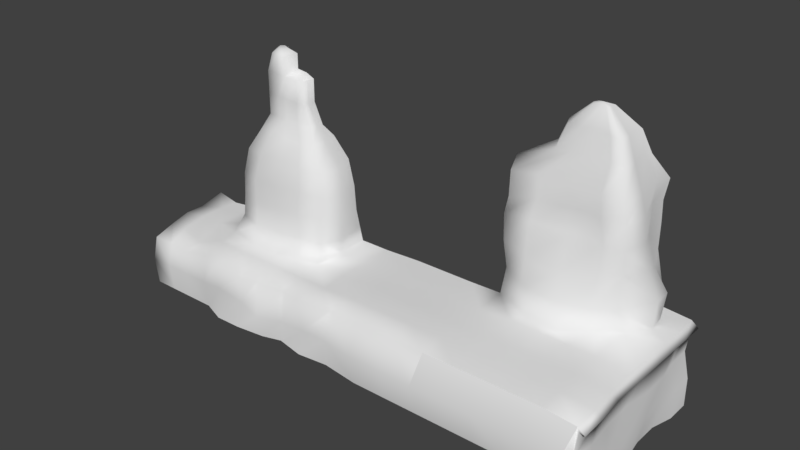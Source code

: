 # Source: Level2b.blend  (saved by Blender 2.78.0; exported with 4.5.12 LTS)
import bpy
from mathutils import Matrix  # noqa: F401  (used for matrix-valued properties, if any)

bpy.ops.wm.read_factory_settings(use_empty=True)
scene = bpy.context.scene
scene.name = 'Scene'

# ---- collections
col_collection_1 = bpy.data.collections.new('Collection 1'); scene.collection.children.link(col_collection_1)

# ---- world
world_world = bpy.data.worlds.new('World'); scene.world = world_world
world_world.color = (0.05088, 0.05088, 0.05088)
world_world.use_sun_shadow = False
world_world.sun_shadow_jitter_overblur = 0.0
world_world.cycles.sampling_method = 'MANUAL'

# ---- meshes
me_plane = bpy.data.meshes.new('Plane')
me_plane.from_pydata([(-0.9513, -0.9663, 0.3804), (1.0, -1.0, 0.3462), (-1.017, 0.4648, 0.4877), (1.107, 0.2798, 0.3253), (-0.5665, -2.661, 0.09615), (1.192, -3.406, 0.2292), (3.015, -1.0, 0.3462), (3.118, 0.3896, 0.2938), (3.347, -3.106, -0.03584), (5.006, -1.0, 0.3462), (4.837, 0.7527, 0.3255), (4.682, -2.781, 0.0006019), (7.007, -1.0, 0.3462), (6.398, 1.195, 0.2154), (6.575, -2.426, -0.14), (-0.6745, 1.217, 1.776), (0.8765, 0.8897, 1.536), (2.99, 0.9161, 1.638), (4.899, 1.001, 1.847), (6.518, 1.473, 1.679), (-0.9058, 2.515, 0.3611), (6.398, 3.42, 0.2154), (-0.9317, 2.784, 1.621), (7.024, 2.951, 1.62), (-1.273, 4.52, 0.4017), (6.398, 5.731, 0.2154), (-0.6599, 4.381, 1.4), (6.706, 5.125, 1.572), (-0.3757, 1.119, 3.402), (0.9887, 0.9026, 3.3), (2.934, 0.9088, 3.374), (4.798, 0.9299, 3.581), (6.548, 1.456, 3.488), (-0.7699, 2.786, 3.282), (7.048, 2.963, 3.223), (-0.6025, 4.389, 3.205), (6.864, 4.602, 3.188), (-0.4708, 1.311, 5.044), (0.9644, 0.9295, 5.006), (2.987, 0.8271, 5.009), (4.96, 1.037, 5.199), (6.798, 1.552, 5.134), (-0.7335, 2.983, 5.048), (7.172, 2.983, 4.902), (-0.4203, 4.633, 5.139), (6.872, 4.429, 5.106), (-0.09886, 1.499, 6.875), (1.48, 1.129, 6.999), (3.246, 0.975, 6.936), (4.918, 1.178, 6.927), (6.521, 1.574, 6.745), (-0.4274, 2.959, 6.856), (6.725, 3.215, 6.673), (-0.1216, 4.357, 6.979), (6.33, 4.507, 6.859), (0.792, 1.926, 8.378), (2.078, 1.736, 8.605), (3.308, 1.694, 8.4), (4.495, 1.812, 8.233), (5.545, 1.912, 8.311), (0.412, 3.163, 8.376), (5.605, 3.108, 8.372), (0.8421, 4.265, 8.364), (5.415, 4.133, 8.42), (1.239, 2.438, 9.443), (2.359, 2.194, 9.502), (3.019, 2.253, 9.421), (3.729, 2.441, 9.302), (4.948, 2.437, 9.354), (0.9451, 3.239, 9.56), (5.083, 2.88, 9.34), (1.305, 3.904, 9.493), (5.085, 3.431, 9.313), (9.033, -1.0, 0.3462), (8.689, 1.195, 0.2154), (8.584, -3.261, 0.4545), (11.21, -0.9556, 0.4358), (11.32, 1.239, 0.3049), (11.02, -2.572, 0.1084), (11.32, 5.776, 0.3049), (13.29, 5.776, 0.3049), (13.29, 3.465, 0.3049), (11.32, 3.465, 0.3049), (8.689, 3.42, 0.2154), (15.82, 3.465, 0.3049), (-0.7197, -2.917, -1.968), (1.126, -3.185, -1.638), (3.06, -3.014, -2.062), (5.174, -3.624, -2.094), (7.014, -3.029, -2.095), (8.959, -3.029, -1.965), (10.68, -2.997, -1.969), (-0.6135, -2.78, -3.888), (1.054, -3.379, -3.92), (3.077, -3.469, -3.804), (5.261, -3.224, -3.786), (6.691, -2.908, -3.7), (8.693, -3.273, -3.741), (10.63, -2.771, -3.992), (13.59, -0.9556, 0.4358), (13.29, 1.239, 0.3049), (13.47, -2.53, 0.1511), (13.16, -3.416, -1.902), (13.25, -3.009, -4.082), (3.729, 3.489, 12.59), (3.019, 3.438, 12.71), (3.019, 3.438, 13.76), (1.767, 3.904, 13.83), (1.408, 3.239, 13.9), (3.019, 2.253, 13.76), (2.359, 2.194, 13.84), (1.702, 2.438, 13.78), (1.239, 2.438, 12.47), (2.359, 2.194, 12.53), (3.019, 2.253, 12.45), (3.729, 2.441, 12.33), (4.28, 2.437, 12.38), (0.9451, 3.239, 12.59), (4.414, 2.88, 12.37), (1.305, 3.904, 12.52), (4.417, 3.431, 12.34), (4.417, 3.431, 10.77), (1.305, 3.904, 10.95), (4.414, 2.88, 10.8), (0.9451, 3.239, 11.02), (4.28, 2.437, 10.81), (3.729, 2.441, 10.76), (3.019, 2.253, 10.88), (2.359, 2.194, 10.96), (1.239, 2.438, 10.9), (26.43, 10.85, 9.127), (18.52, 10.03, 9.318), (18.42, 8.731, 9.384), (26.18, 9.753, 9.324), (26.28, 7.72, 9.148), (17.92, 7.222, 9.56), (18.28, 6.041, 8.991), (20.39, 5.865, 9.352), (22.78, 5.684, 9.719), (24.73, 5.714, 9.398), (26.36, 5.57, 9.231), (26.5, 5.805, 7.878), (24.77, 5.779, 7.927), (22.76, 5.729, 7.991), (20.38, 5.921, 7.783), (18.44, 5.707, 7.395), (18.19, 7.015, 7.715), (26.79, 7.444, 8.021), (26.19, 9.407, 7.966), (18.05, 8.895, 7.937), (18.43, 10.76, 8.017), (26.12, 10.93, 7.556), (18.09, 10.83, 0.4936), (26.9, 10.38, 0.5963), (26.98, 10.28, 2.406), (18.17, 10.71, 2.353), (18.36, 10.79, 4.293), (26.37, 10.48, 4.483), (26.3, 10.65, 6.198), (18.51, 10.68, 6.031), (18.31, 9.226, 6.158), (26.4, 8.956, 6.038), (26.8, 9.352, 3.871), (18.58, 9.522, 4.318), (17.87, 9.207, 2.117), (27.8, 9.451, 2.356), (27.64, 9.25, 0.5396), (17.6, 9.213, 0.1481), (17.8, 7.327, 0.1575), (27.87, 7.808, 0.5979), (27.99, 7.944, 2.577), (17.95, 7.404, 2.122), (18.51, 7.262, 3.904), (27.16, 7.888, 4.394), (27.09, 7.203, 6.377), (18.41, 7.404, 6.202), (18.18, 5.702, 6.148), (20.2, 5.483, 6.383), (22.8, 5.731, 6.292), (25.18, 5.635, 6.237), (26.71, 5.633, 6.339), (26.43, 6.015, 4.569), (25.04, 5.463, 3.897), (23.11, 4.629, 4.105), (20.48, 4.784, 4.289), (18.46, 5.349, 4.5), (18.42, 5.899, 2.317), (20.28, 4.784, 2.316), (22.7, 4.616, 2.122), (24.69, 5.481, 1.835), (26.44, 5.76, 2.209), (28.9, 3.465, 0.09939), (28.7, -3.009, -4.082), (28.61, -3.416, -1.902), (29.08, -2.53, -0.05443), (28.9, 1.239, 0.09939), (29.2, -0.9556, 0.2303), (28.9, 5.776, 0.09939), (27.05, 5.874, 0.9145), (26.89, -0.9556, 0.4358), (26.59, 1.239, 0.3049), (26.76, -2.53, 0.1511), (26.59, 3.465, 0.3049), (24.7, 3.465, 0.3049), (24.87, -2.53, 0.1511), (24.7, 1.239, 0.3049), (25.0, -0.9556, 0.4358), (25.11, 5.496, 0.4191), (23.02, 4.33, 0.1394), (23.01, -0.9556, 0.4358), (22.71, 1.239, 0.3049), (22.88, -2.53, 0.1511), (22.71, 3.465, 0.3049), (20.52, 3.465, 0.3049), (20.69, -2.53, 0.1511), (20.52, 1.239, 0.3049), (20.81, -0.9556, 0.4358), (20.87, 4.197, 0.6011), (18.02, 5.926, 0.2472), (18.52, -0.9556, 0.4358), (18.22, 1.239, 0.3049), (18.39, -2.53, 0.1511), (18.09, -3.416, -1.902), (18.17, -3.009, -4.082), (18.22, 3.465, 0.3049), (15.77, -3.009, -4.082), (15.69, -3.416, -1.902), (15.99, -2.53, 0.1511), (15.82, 1.239, 0.3049), (16.12, -0.9556, 0.4358), (15.82, 5.776, 0.3049), (-6.32, 2.772, -3.225), (-6.264, 3.614, -3.185), (-5.937, -2.78, -3.888), (-6.777, 1.271, -3.357), (-6.729, -0.683, -4.008), (-6.724, -1.206, -1.222), (-6.721, 0.8867, -1.694), (-5.958, -2.605, -1.893), (-6.296, 4.151, -0.7992), (-6.425, 2.821, -1.275), (-6.44, 2.153, 0.1986), (-6.565, 4.161, 0.5629), (8.689, 5.731, 0.2154), (-6.044, -2.917, -1.968), (-5.901, -2.651, -0.2642), (-6.481, 0.7571, 0.2024), (-6.476, -0.6925, -0.1587), (-4.592, -1.067, 0.2088), (-4.75, 0.8584, 0.4045), (-4.22, -2.661, -0.2501), (-4.373, -2.917, -1.968), (-4.267, -2.78, -3.888), (-4.657, 3.929, 0.3864), (-2.994, 4.274, 0.3912), (-3.025, 2.71, 0.4267), (-4.702, 2.662, 0.4375), (-2.54, -2.78, -3.888), (-2.646, -2.917, -1.968), (-2.493, -2.661, -0.2501), (-3.079, 0.94, 0.3525), (-2.901, -1.189, -0.2419), (2.523, 3.115, 14.1), (2.041, 3.294, 14.13), (1.902, 3.038, 14.16), (2.523, 2.657, 14.1), (2.269, 2.635, 14.13), (2.015, 2.729, 14.11), (28.9, 7.633, 0.09939), (28.9, 9.245, 0.09939), (26.59, 9.245, 0.3049), (28.9, 11.03, 0.09939), (26.59, 11.03, 0.3049), (18.34, 11.02, -1.577), (18.39, 9.572, -1.683), (18.44, 7.8, -1.367), (18.49, 6.468, -1.479), (18.49, 10.78, -3.178), (18.39, 9.074, -3.45), (18.48, 7.521, -2.955), (18.46, 6.135, -2.73), (25.74, 9.51, 10.97), (21.05, 9.028, 11.09), (20.99, 8.255, 11.13), (25.6, 8.862, 11.09), (25.66, 7.655, 10.99), (20.69, 7.36, 11.23), (20.91, 6.659, 10.89), (22.16, 6.555, 11.11), (23.58, 6.447, 11.32), (24.74, 6.465, 11.13), (25.7, 6.38, 11.04), (25.2, 9.072, 12.51), (21.57, 8.698, 12.6), (21.52, 8.099, 12.63), (25.09, 8.569, 12.6), (25.14, 7.634, 12.52), (21.29, 7.406, 12.71), (21.46, 6.862, 12.45), (22.43, 6.781, 12.62), (23.53, 6.698, 12.79), (24.42, 6.712, 12.64), (25.17, 6.646, 12.56), (23.89, 8.003, 13.98), (22.83, 7.894, 14.01), (22.81, 7.719, 14.02), (23.86, 7.856, 14.01), (23.87, 7.583, 13.98), (22.75, 7.516, 14.04), (22.79, 7.357, 13.96), (23.08, 7.333, 14.01), (23.4, 7.309, 14.06), (23.66, 7.313, 14.02), (23.88, 7.294, 14.0), (23.35, 7.561, 14.17), (28.8, 3.465, -2.277), (28.92, -2.53, -2.43), (28.87, 1.239, -2.277), (29.17, -0.9556, -2.146), (29.07, 5.776, -2.277), (29.02, 7.633, -2.277), (28.74, 9.245, -2.277), (28.74, 11.03, -2.277), (29.15, 3.465, -4.152), (29.18, -2.53, -4.306), (29.1, 1.239, -4.152), (29.3, -0.9556, -4.021), (29.07, 5.776, -4.152), (29.02, 7.633, -4.152), (29.17, 9.245, -4.152), (29.17, 11.03, -4.152), (29.1, 3.465, -6.256), (29.18, -2.53, -6.41), (29.1, 1.239, -6.256), (29.3, -0.9556, -6.126), (28.74, 5.776, -6.256), (28.74, 7.633, -6.256), (29.17, 9.245, -6.256), (29.17, 11.03, -6.256), (28.7, -3.009, -6.142), (29.15, 1.239, -0.1873), (29.02, 3.465, -0.1873), (29.02, 5.776, -0.1873), (29.02, 9.245, -0.1873), (29.02, 11.03, -0.1873), (29.02, 7.633, -0.1873), (29.19, -2.53, -0.3412), (29.44, -0.9556, -0.05646), (29.42, 3.461, -0.3087), (29.42, 5.772, -0.3087), (29.42, 11.03, -0.3087), (29.71, -0.9592, -0.1778), (29.42, 1.236, -0.3087), (29.42, 9.241, -0.3087), (29.42, 7.629, -0.3087), (29.59, -2.533, -0.4625), (28.7, -3.009, -4.082), (28.61, -3.416, -1.902), (29.08, -2.53, -0.05443), (26.76, -2.53, 0.1511), (26.46, -3.416, -1.902), (26.55, -3.009, -4.082), (24.65, -3.009, -4.082), (24.56, -3.416, -1.902), (24.87, -2.53, 0.1511), (22.88, -2.53, 0.1511), (22.58, -3.416, -1.902), (22.66, -3.009, -4.082), (20.47, -3.009, -4.082), (20.38, -3.416, -1.902), (20.69, -2.53, 0.1511), (18.39, -2.53, 0.1511), (18.09, -3.416, -1.902), (18.17, -3.009, -4.082), (28.7, -3.009, -6.142), (26.55, -3.009, -6.142), (24.65, -3.009, -6.142)], [], [(0, 1, 3, 2), (1, 0, 4, 5), (1, 5, 8, 6), (3, 1, 6, 7), (6, 8, 11, 9), (7, 6, 9, 10), (9, 11, 14, 12), (10, 9, 12, 13), (7, 10, 18, 17), (2, 3, 16, 15), (10, 13, 19, 18), (3, 7, 17, 16), (19, 13, 21, 23), (2, 15, 22, 20), (23, 21, 25, 27), (20, 22, 26, 24), (19, 23, 34, 32), (17, 18, 31, 30), (26, 22, 33, 35), (22, 15, 28, 33), (18, 19, 32, 31), (15, 16, 29, 28), (16, 17, 30, 29), (23, 27, 36, 34), (32, 34, 43, 41), (28, 29, 38, 37), (30, 31, 40, 39), (33, 28, 37, 42), (34, 36, 45, 43), (31, 32, 41, 40), (29, 30, 39, 38), (35, 33, 42, 44), (44, 42, 51, 53), (41, 43, 52, 50), (38, 39, 48, 47), (42, 37, 46, 51), (37, 38, 47, 46), (43, 45, 54, 52), (40, 41, 50, 49), (39, 40, 49, 48), (48, 49, 58, 57), (53, 51, 60, 62), (50, 52, 61, 59), (47, 48, 57, 56), (51, 46, 55, 60), (46, 47, 56, 55), (52, 54, 63, 61), (49, 50, 59, 58), (57, 58, 67, 66), (62, 60, 69, 71), (59, 61, 70, 68), (56, 57, 66, 65), (60, 55, 64, 69), (55, 56, 65, 64), (61, 63, 72, 70), (58, 59, 68, 67), (12, 14, 75, 73), (13, 12, 73, 74), (73, 75, 78, 76), (74, 73, 76, 77), (21, 83, 243, 25), (13, 74, 83, 21), (74, 77, 82, 83), (77, 100, 81, 82), (8, 5, 86, 87), (78, 75, 90, 91), (11, 8, 87, 88), (14, 11, 88, 89), (5, 4, 85, 86), (75, 14, 89, 90), (88, 87, 94, 95), (86, 85, 92, 93), (91, 90, 97, 98), (89, 88, 95, 96), (87, 86, 93, 94), (90, 89, 96, 97), (91, 98, 103, 102), (78, 91, 102, 101), (77, 76, 99, 100), (76, 78, 101, 99), (109, 114, 105, 106), (112, 113, 110, 111), (113, 114, 109, 110), (117, 112, 111, 108), (119, 117, 108, 107), (127, 126, 115, 114), (122, 124, 117, 119), (124, 129, 112, 117), (126, 125, 116, 115), (128, 127, 114, 113), (123, 121, 120, 118), (125, 123, 118, 116), (129, 128, 113, 112), (65, 66, 127, 128), (67, 68, 125, 126), (69, 64, 129, 124), (71, 69, 124, 122), (66, 67, 126, 127), (64, 65, 128, 129), (68, 70, 123, 125), (70, 72, 121, 123), (146, 145, 136, 135), (148, 151, 130, 133), (143, 142, 139, 138), (141, 147, 134, 140), (149, 146, 135, 132), (142, 141, 140, 139), (145, 144, 137, 136), (147, 148, 133, 134), (150, 149, 132, 131), (144, 143, 138, 137), (178, 179, 142, 143), (175, 176, 145, 146), (161, 158, 151, 148), (177, 178, 143, 144), (180, 174, 147, 141), (160, 175, 146, 149), (159, 160, 149, 150), (174, 161, 148, 147), (176, 177, 144, 145), (179, 180, 141, 142), (163, 160, 159, 156), (164, 163, 156, 155), (167, 164, 155, 152), (161, 162, 157, 158), (162, 165, 154, 157), (165, 166, 153, 154), (168, 171, 164, 167), (171, 172, 163, 164), (172, 175, 160, 163), (170, 169, 166, 165), (173, 170, 165, 162), (174, 173, 162, 161), (185, 176, 175, 172), (190, 198, 169, 170), (181, 190, 170, 173), (180, 181, 173, 174), (218, 186, 171, 168), (186, 185, 172, 171), (182, 181, 180, 179), (184, 183, 178, 177), (183, 182, 179, 178), (185, 184, 177, 176), (188, 189, 182, 183), (187, 188, 183, 184), (189, 190, 181, 182), (186, 187, 184, 185), (217, 208, 188, 187), (208, 207, 189, 188), (207, 198, 190, 189), (218, 217, 187, 186), (202, 200, 195, 191), (198, 202, 191, 197), (199, 201, 194, 196), (200, 199, 196, 195), (205, 206, 199, 200), (206, 204, 201, 199), (207, 203, 202, 198), (203, 205, 200, 202), (212, 210, 205, 203), (208, 212, 203, 207), (209, 211, 204, 206), (210, 209, 206, 205), (213, 215, 210, 212), (215, 216, 209, 210), (216, 214, 211, 209), (217, 213, 212, 208), (219, 221, 214, 216), (220, 219, 216, 215), (224, 220, 215, 213), (218, 224, 213, 217), (226, 225, 223, 222), (229, 227, 221, 219), (228, 229, 219, 220), (230, 84, 224, 218), (84, 228, 220, 224), (227, 226, 222, 221), (99, 101, 227, 229), (81, 100, 228, 84), (102, 103, 225, 226), (80, 81, 84, 230), (100, 99, 229, 228), (101, 102, 226, 227), (82, 81, 80, 79), (83, 82, 79, 243), (233, 244, 238), (244, 245, 238), (236, 237, 234, 235), (237, 240, 231, 234), (238, 236, 235, 233), (240, 239, 232, 231), (245, 247, 236, 238), (241, 242, 239, 240), (246, 241, 240, 237), (247, 246, 237, 236), (248, 249, 246, 247), (256, 253, 242, 241), (252, 251, 244, 233), (250, 248, 247, 245), (249, 256, 241, 246), (251, 250, 245, 244), (257, 258, 251, 252), (255, 254, 253, 256), (259, 261, 248, 250), (258, 259, 250, 251), (260, 255, 256, 249), (261, 260, 249, 248), (255, 20, 24, 254), (260, 2, 20, 255), (92, 85, 258, 257), (85, 4, 259, 258), (4, 0, 261, 259), (0, 2, 260, 261), (114, 115, 104, 105), (115, 116, 118, 120, 104), (109, 106, 262, 265), (111, 110, 266, 267), (107, 108, 264, 263), (110, 109, 265, 266), (108, 111, 267, 264), (262, 263, 264, 267, 266, 265), (198, 197, 268, 169), (169, 268, 269, 270), (270, 269, 271, 272), (218, 168, 275, 276), (168, 167, 274, 275), (167, 152, 273, 274), (276, 275, 279, 280), (275, 274, 278, 279), (274, 273, 277, 278), (133, 130, 281, 284), (138, 139, 290, 289), (140, 134, 285, 291), (132, 135, 286, 283), (139, 140, 291, 290), (136, 137, 288, 287), (134, 133, 284, 285), (131, 132, 283, 282), (137, 138, 289, 288), (135, 136, 287, 286), (291, 285, 296, 302), (283, 286, 297, 294), (290, 291, 302, 301), (287, 288, 299, 298), (285, 284, 295, 296), (282, 283, 294, 293), (288, 289, 300, 299), (286, 287, 298, 297), (284, 281, 292, 295), (289, 290, 301, 300), (295, 292, 303, 306), (300, 301, 312, 311), (302, 296, 307, 313), (294, 297, 308, 305), (301, 302, 313, 312), (298, 299, 310, 309), (296, 295, 306, 307), (293, 294, 305, 304), (299, 300, 311, 310), (297, 298, 309, 308), (308, 309, 314), (306, 303, 314), (311, 312, 314), (313, 307, 314), (305, 308, 314), (312, 313, 314), (309, 310, 314), (307, 306, 314), (304, 305, 314), (310, 311, 314), (341, 340, 317, 315), (342, 341, 315, 319), (344, 343, 321, 322), (343, 345, 320, 321), (345, 342, 319, 320), (347, 346, 316, 318), (340, 347, 318, 317), (322, 321, 329, 330), (320, 319, 327, 328), (319, 315, 323, 327), (317, 318, 326, 325), (321, 320, 328, 329), (315, 317, 325, 323), (318, 316, 324, 326), (327, 323, 331, 335), (325, 326, 334, 333), (329, 328, 336, 337), (323, 325, 333, 331), (326, 324, 332, 334), (330, 329, 337, 338), (328, 327, 335, 336), (194, 193, 316, 346), (192, 324, 316, 193), (324, 192, 339, 332), (342, 345, 354, 349), (344, 271, 350), (346, 347, 351, 355), (195, 196, 351, 352), (196, 194, 355, 351), (268, 197, 349, 354), (269, 268, 354, 353), (271, 269, 353, 350), (197, 191, 348, 349), (191, 195, 352, 348), (345, 343, 353, 354), (343, 344, 350, 353), (341, 342, 349, 348), (194, 346, 355), (340, 341, 348, 352), (347, 340, 352, 351), (359, 360, 357, 358), (360, 361, 356, 357), (363, 362, 361, 360), (364, 363, 360, 359), (365, 366, 363, 364), (366, 367, 362, 363), (369, 368, 367, 366), (370, 369, 366, 365), (371, 372, 369, 370), (372, 373, 368, 369), (361, 362, 376, 375), (356, 361, 375, 374)])
me_plane.polygons.foreach_set('use_smooth', [1, 1, 1, 1, 1, 1, 1, 1, 1, 1, 1, 1, 1, 1, 1, 1, 1, 1, 1, 1, 1, 1, 1, 1, 1, 1, 1, 1, 1, 1, 1, 1, 1, 1, 1, 1, 1, 1, 1, 1, 1, 1, 1, 1, 1, 1, 1, 1, 1, 1, 1, 1, 1, 1, 1, 1, 1, 1, 1, 1, 1, 1, 1, 1, 1, 1, 1, 1, 1, 1, 1, 1, 1, 1, 1, 1, 1, 1, 1, 1, 1, 1, 1, 1, 1, 1, 1, 1, 1, 1, 1, 1, 1, 1, 1, 1, 1, 1, 1, 1, 1, 1, 1, 1, 1, 1, 1, 1, 1, 1, 1, 1, 1, 1, 1, 1, 1, 1, 1, 1, 1, 1, 1, 1, 1, 1, 1, 1, 1, 1, 1, 1, 1, 1, 1, 1, 1, 1, 1, 1, 1, 1, 1, 1, 1, 1, 1, 1, 1, 1, 1, 1, 1, 1, 1, 1, 1, 1, 1, 1, 1, 1, 1, 1, 1, 1, 1, 1, 1, 1, 1, 1, 1, 1, 1, 1, 1, 1, 1, 1, 1, 1, 1, 1, 1, 1, 1, 1, 1, 1, 1, 1, 1, 1, 1, 1, 1, 1, 1, 1, 1, 1, 1, 1, 1, 1, 1, 1, 1, 1, 1, 1, 1, 1, 1, 1, 1, 1, 1, 1, 1, 1, 1, 1, 1, 1, 1, 1, 1, 1, 1, 1, 1, 1, 1, 1, 1, 1, 1, 1, 1, 1, 1, 1, 1, 1, 1, 1, 1, 1, 1, 1, 1, 1, 1, 1, 1, 1, 1, 1, 1, 1, 1, 1, 1, 1, 1, 1, 1, 1, 1, 1, 1, 1, 1, 1, 1, 1, 1, 1, 1, 1, 1, 1, 1, 1, 1, 1, 1, 1, 1, 1, 1, 1, 1, 0, 1, 1, 1, 1, 1, 1, 1, 1, 1, 1, 1, 1, 1, 1, 1, 1, 1, 1, 1, 1, 1, 1, 1, 1, 1, 1])
_uv = me_plane.uv_layers.new(name='UVMap')
_uv.uv.foreach_set('vector', [0.005724, 0.003088, 0.4957, 0.003088, 0.4957, 0.493, 0.005724, 0.493, 0.005724, 0.003088, 0.4957, 0.003088, 0.4957, 0.493, 0.005724, 0.493, 0.005724, 0.003088, 0.4957, 0.003088, 0.4957, 0.493, 0.005724, 0.493, 0.005724, 0.003088, 0.4957, 0.003088, 0.4957, 0.493, 0.005724, 0.493, 0.005724, 0.003088, 0.4957, 0.003088, 0.4957, 0.493, 0.005724, 0.493, 0.005724, 0.003088, 0.4957, 0.003088, 0.4957, 0.493, 0.005724, 0.493, 0.005724, 0.003088, 0.4957, 0.003088, 0.4957, 0.493, 0.005724, 0.493, 0.005724, 0.003088, 0.4957, 0.003088, 0.4957, 0.493, 0.005724, 0.493, 0.2511, 0.5075, 0.3745, 0.5075, 0.3745, 0.6055, 0.2511, 0.6055, 0.004105, 0.5075, 0.1276, 0.5075, 0.1276, 0.6055, 0.004105, 0.6055, 0.3745, 0.5075, 0.498, 0.5075, 0.498, 0.6055, 0.3745, 0.6055, 0.1276, 0.5075, 0.2511, 0.5075, 0.2511, 0.6055, 0.1276, 0.6055, 0.498, 0.6056, 0.498, 0.5076, 0.3745, 0.5076, 0.3745, 0.6056, 0.004161, 0.5077, 0.004161, 0.6057, 0.1277, 0.6057, 0.1277, 0.5077, 0.3745, 0.6056, 0.3745, 0.5076, 0.2511, 0.5076, 0.2511, 0.6056, 0.1277, 0.5077, 0.1277, 0.6057, 0.2512, 0.6057, 0.2512, 0.5077, 0.498, 0.6056, 0.3745, 0.6056, 0.3745, 0.7036, 0.498, 0.7036, 0.2511, 0.6055, 0.3745, 0.6055, 0.3745, 0.7035, 0.2511, 0.7035, 0.2512, 0.6057, 0.1277, 0.6057, 0.1277, 0.7037, 0.2512, 0.7037, 0.1277, 0.6057, 0.004161, 0.6057, 0.004161, 0.7037, 0.1277, 0.7037, 0.3745, 0.6055, 0.498, 0.6055, 0.498, 0.7035, 0.3745, 0.7035, 0.004105, 0.6055, 0.1276, 0.6055, 0.1276, 0.7035, 0.004105, 0.7035, 0.1276, 0.6055, 0.2511, 0.6055, 0.2511, 0.7035, 0.1276, 0.7035, 0.3745, 0.6056, 0.2511, 0.6056, 0.2511, 0.7036, 0.3745, 0.7036, 0.498, 0.7036, 0.3745, 0.7036, 0.3745, 0.8016, 0.498, 0.8016, 0.004105, 0.7035, 0.1276, 0.7035, 0.1276, 0.8016, 0.004105, 0.8016, 0.2511, 0.7035, 0.3745, 0.7035, 0.3745, 0.8016, 0.2511, 0.8016, 0.1277, 0.7037, 0.004161, 0.7037, 0.004161, 0.8017, 0.1277, 0.8017, 0.3745, 0.7036, 0.2511, 0.7036, 0.2511, 0.8016, 0.3745, 0.8016, 0.3745, 0.7035, 0.498, 0.7035, 0.498, 0.8016, 0.3745, 0.8016, 0.1276, 0.7035, 0.2511, 0.7035, 0.2511, 0.8016, 0.1276, 0.8016, 0.2512, 0.7037, 0.1277, 0.7037, 0.1277, 0.8017, 0.2512, 0.8017, 0.2512, 0.8017, 0.1277, 0.8017, 0.1277, 0.8997, 0.2512, 0.8997, 0.498, 0.8016, 0.3745, 0.8016, 0.3745, 0.8996, 0.498, 0.8996, 0.1276, 0.8016, 0.2511, 0.8016, 0.2511, 0.8996, 0.1276, 0.8996, 0.1277, 0.8017, 0.004161, 0.8017, 0.004161, 0.8997, 0.1277, 0.8997, 0.004105, 0.8016, 0.1276, 0.8016, 0.1276, 0.8996, 0.004105, 0.8996, 0.3745, 0.8016, 0.2511, 0.8016, 0.2511, 0.8996, 0.3745, 0.8996, 0.3745, 0.8016, 0.498, 0.8016, 0.498, 0.8996, 0.3745, 0.8996, 0.2511, 0.8016, 0.3745, 0.8016, 0.3745, 0.8996, 0.2511, 0.8996, 0.2511, 0.8996, 0.3745, 0.8996, 0.3745, 0.9976, 0.2511, 0.9976, 0.2512, 0.8997, 0.1277, 0.8997, 0.1277, 0.9977, 0.2512, 0.9977, 0.498, 0.8996, 0.3745, 0.8996, 0.3745, 0.9976, 0.498, 0.9976, 0.1276, 0.8996, 0.2511, 0.8996, 0.2511, 0.9976, 0.1276, 0.9976, 0.1277, 0.8997, 0.004161, 0.8997, 0.004161, 0.9977, 0.1277, 0.9977, 0.004105, 0.8996, 0.1276, 0.8996, 0.1276, 0.9976, 0.004105, 0.9976, 0.3745, 0.8996, 0.2511, 0.8996, 0.2511, 0.9976, 0.3745, 0.9976, 0.3745, 0.8996, 0.498, 0.8996, 0.498, 0.9976, 0.3745, 0.9976, 0.005724, 0.003088, 0.4957, 0.003088, 0.4957, 0.493, 0.005724, 0.493, 0.5142, 0.5145, 0.9878, 0.5145, 0.9878, 0.988, 0.5142, 0.988, 0.005724, 0.003088, 0.4957, 0.003088, 0.4957, 0.493, 0.005724, 0.493, 0.005724, 0.003088, 0.4957, 0.003088, 0.4957, 0.493, 0.005724, 0.493, 0.005724, 0.003088, 0.4957, 0.003088, 0.4957, 0.493, 0.005724, 0.493, 0.005724, 0.003088, 0.4957, 0.003088, 0.4957, 0.493, 0.005724, 0.493, 0.005724, 0.003088, 0.4957, 0.003088, 0.4957, 0.493, 0.005724, 0.493, 0.005724, 0.003088, 0.4957, 0.003088, 0.4957, 0.493, 0.005724, 0.493, 0.005724, 0.003088, 0.4957, 0.003088, 0.4957, 0.493, 0.005724, 0.493, 0.005724, 0.003088, 0.4957, 0.003088, 0.4957, 0.493, 0.005724, 0.493, 0.005724, 0.003088, 0.4957, 0.003088, 0.4957, 0.493, 0.005724, 0.493, 0.005724, 0.003088, 0.4957, 0.003088, 0.4957, 0.493, 0.005724, 0.493, 0.005724, 0.003088, 0.4957, 0.003088, 0.4957, 0.493, 0.005724, 0.493, 0.005724, 0.003088, 0.4957, 0.003088, 0.4957, 0.493, 0.005724, 0.493, 0.005724, 0.003088, 0.4957, 0.003088, 0.4957, 0.493, 0.005724, 0.493, 0.005724, 0.003088, 0.4957, 0.003088, 0.4957, 0.493, 0.005724, 0.493, 0.2469, 0.6244, 0.2469, 0.4999, 0.3714, 0.4999, 0.3714, 0.6244, 0.16, 0.6059, 0.1599, 0.5076, 0.2583, 0.5076, 0.2583, 0.6059, 0.2469, 0.7489, 0.2469, 0.6244, 0.3714, 0.6244, 0.3714, 0.7489, 0.2469, 0.8733, 0.2469, 0.7489, 0.3714, 0.7489, 0.3714, 0.8733, 0.474, 0.8966, 0.3551, 0.8967, 0.355, 0.7779, 0.4738, 0.7777, 0.2469, 0.9978, 0.2469, 0.8733, 0.3714, 0.8733, 0.3714, 0.9978, 0.3714, 0.7489, 0.3714, 0.6244, 0.4959, 0.6244, 0.4959, 0.7489, 0.4738, 0.7777, 0.355, 0.7779, 0.3548, 0.659, 0.4737, 0.6589, 0.2583, 0.6059, 0.2583, 0.5076, 0.3566, 0.5075, 0.3566, 0.6059, 0.3714, 0.8733, 0.3714, 0.7489, 0.4959, 0.7489, 0.4959, 0.8733, 0.3714, 0.6244, 0.3714, 0.4999, 0.4959, 0.4999, 0.4959, 0.6244, 0.3714, 0.9978, 0.3714, 0.8733, 0.4959, 0.8733, 0.4959, 0.9978, 0.2583, 0.6059, 0.3566, 0.6059, 0.3566, 0.7042, 0.2583, 0.7042, 0.16, 0.6059, 0.2583, 0.6059, 0.2583, 0.7042, 0.16, 0.7042, 0.005724, 0.003088, 0.4957, 0.003088, 0.4957, 0.493, 0.005724, 0.493, 0.005724, 0.003088, 0.4957, 0.003088, 0.4957, 0.493, 0.005724, 0.493, 0.007552, 0.9832, 0.007552, 0.8826, 0.09441, 0.9043, 0.09441, 0.985, 0.281, 0.6358, 0.1985, 0.6313, 0.1985, 0.5292, 0.2469, 0.5338, 0.1985, 0.6313, 0.1499, 0.6375, 0.1499, 0.5355, 0.1985, 0.5292, 0.3219, 0.6347, 0.281, 0.6411, 0.2924, 0.5356, 0.3333, 0.5292, 0.3778, 0.6369, 0.3219, 0.6347, 0.3333, 0.5292, 0.3892, 0.5315, 0.1499, 0.7596, 0.09746, 0.7688, 0.09746, 0.6467, 0.1499, 0.6375, 0.3837, 0.7582, 0.3278, 0.756, 0.3219, 0.6347, 0.3778, 0.6369, 0.3278, 0.756, 0.2869, 0.7624, 0.281, 0.6411, 0.3219, 0.6347, 0.09746, 0.7688, 0.05682, 0.7648, 0.05682, 0.6427, 0.09746, 0.6467, 0.1985, 0.7534, 0.1499, 0.7596, 0.1499, 0.6375, 0.1985, 0.6313, 0.4227, 0.6526, 0.4631, 0.6503, 0.4658, 0.7705, 0.4255, 0.7729, 0.3892, 0.6556, 0.4227, 0.6526, 0.4255, 0.7729, 0.392, 0.7759, 0.281, 0.7579, 0.1985, 0.7534, 0.1985, 0.6313, 0.281, 0.6358, 0.1985, 0.8672, 0.1499, 0.8734, 0.1499, 0.7596, 0.1985, 0.7534, 0.09746, 0.8826, 0.007552, 0.8786, 0.05682, 0.7648, 0.09746, 0.7688, 0.3333, 0.8691, 0.2924, 0.8755, 0.2869, 0.7624, 0.3278, 0.756, 0.3892, 0.8713, 0.3333, 0.8691, 0.3278, 0.756, 0.3837, 0.7582, 0.1499, 0.8734, 0.09746, 0.8826, 0.09746, 0.7688, 0.1499, 0.7596, 0.281, 0.8717, 0.1985, 0.8672, 0.1985, 0.7534, 0.281, 0.7579, 0.392, 0.5346, 0.4255, 0.5316, 0.4227, 0.6526, 0.3892, 0.6556, 0.4255, 0.5316, 0.4658, 0.5292, 0.4631, 0.6503, 0.4227, 0.6526, 0.1946, 0.8988, 0.2936, 0.8988, 0.2936, 0.9978, 0.1946, 0.9978, 0.1186, 0.7361, 0.06069, 0.7603, 0.05254, 0.7132, 0.09245, 0.6973, 0.199, 0.9005, 0.2983, 0.9005, 0.2983, 0.9997, 0.199, 0.9997, 0.3975, 0.9005, 0.4968, 0.9005, 0.4968, 0.9997, 0.3975, 0.9997, 0.09557, 0.8988, 0.1946, 0.8988, 0.1946, 0.9978, 0.09557, 0.9978, 0.2983, 0.9005, 0.3975, 0.9005, 0.3975, 0.9997, 0.2983, 0.9997, 0.0005734, 0.9005, 0.09981, 0.9005, 0.09981, 0.9997, 0.0005734, 0.9997, 0.2011, 0.7221, 0.1186, 0.7361, 0.09245, 0.6973, 0.176, 0.6872, -0.003426, 0.8988, 0.09557, 0.8988, 0.09557, 0.9978, -0.003425, 0.9978, 0.09981, 0.9005, 0.199, 0.9005, 0.199, 0.9997, 0.09981, 0.9997, 0.199, 0.8013, 0.2983, 0.8013, 0.2983, 0.9005, 0.199, 0.9005, 0.1946, 0.7998, 0.2936, 0.7998, 0.2936, 0.8988, 0.1946, 0.8988, 0.1556, 0.7925, 0.08567, 0.8004, 0.06069, 0.7603, 0.1186, 0.7361, 0.09981, 0.8013, 0.199, 0.8013, 0.199, 0.9005, 0.09981, 0.9005, 0.3975, 0.8013, 0.4968, 0.8013, 0.4968, 0.9005, 0.3975, 0.9005, 0.09557, 0.7998, 0.1946, 0.7998, 0.1946, 0.8988, 0.09557, 0.8988, -0.003427, 0.7998, 0.09557, 0.7998, 0.09557, 0.8988, -0.003426, 0.8988, 0.2278, 0.7719, 0.1556, 0.7925, 0.1186, 0.7361, 0.2011, 0.7221, 0.0005734, 0.8013, 0.09981, 0.8013, 0.09981, 0.9005, 0.0005734, 0.9005, 0.2983, 0.8013, 0.3975, 0.8013, 0.3975, 0.9005, 0.2983, 0.9005, 0.09557, 0.7008, 0.09557, 0.7998, -0.003427, 0.7998, -0.003427, 0.7008, 0.09557, 0.6018, 0.09557, 0.7008, -0.003427, 0.7008, -0.003428, 0.6018, 0.09557, 0.5028, 0.09557, 0.6018, -0.003428, 0.6018, -0.003429, 0.5028, 0.1556, 0.7925, 0.1623, 0.8638, 0.1082, 0.8518, 0.08567, 0.8004, 0.1623, 0.8638, 0.1797, 0.9159, 0.1398, 0.9167, 0.1082, 0.8518, 0.1797, 0.9159, 0.2028, 0.9689, 0.1515, 0.9723, 0.1398, 0.9167, 0.1946, 0.5028, 0.1946, 0.6018, 0.09557, 0.6018, 0.09557, 0.5028, 0.1946, 0.6018, 0.1946, 0.7008, 0.09557, 0.7008, 0.09557, 0.6018, 0.1946, 0.7008, 0.1946, 0.7998, 0.09557, 0.7998, 0.09557, 0.7008, 0.2394, 0.8982, 0.2617, 0.9569, 0.2028, 0.9689, 0.1797, 0.9159, 0.2188, 0.8381, 0.2394, 0.8982, 0.1797, 0.9159, 0.1623, 0.8638, 0.2278, 0.7719, 0.2188, 0.8381, 0.1623, 0.8638, 0.1556, 0.7925, 0.2936, 0.7008, 0.2936, 0.7998, 0.1946, 0.7998, 0.1946, 0.7008, 0.3975, 0.6028, 0.3975, 0.5036, 0.4968, 0.5036, 0.4968, 0.6028, 0.3975, 0.702, 0.3975, 0.6028, 0.4968, 0.6028, 0.4968, 0.702, 0.3975, 0.8013, 0.3975, 0.702, 0.4968, 0.702, 0.4968, 0.8013, 0.2936, 0.5028, 0.2936, 0.6018, 0.1946, 0.6018, 0.1946, 0.5028, 0.2936, 0.6018, 0.2936, 0.7008, 0.1946, 0.7008, 0.1946, 0.6018, 0.2983, 0.702, 0.3975, 0.702, 0.3975, 0.8013, 0.2983, 0.8013, 0.09981, 0.702, 0.199, 0.702, 0.199, 0.8013, 0.09981, 0.8013, 0.199, 0.702, 0.2983, 0.702, 0.2983, 0.8013, 0.199, 0.8013, 0.0005734, 0.702, 0.09981, 0.702, 0.09981, 0.8013, 0.0005734, 0.8013, 0.199, 0.6028, 0.2983, 0.6028, 0.2983, 0.702, 0.199, 0.702, 0.09981, 0.6028, 0.199, 0.6028, 0.199, 0.702, 0.09981, 0.702, 0.2983, 0.6028, 0.3975, 0.6028, 0.3975, 0.702, 0.2983, 0.702, 0.0005734, 0.6028, 0.09981, 0.6028, 0.09981, 0.702, 0.0005734, 0.702, 0.09981, 0.5036, 0.199, 0.5036, 0.199, 0.6028, 0.09981, 0.6028, 0.199, 0.5036, 0.2983, 0.5036, 0.2983, 0.6028, 0.199, 0.6028, 0.2983, 0.5036, 0.3975, 0.5036, 0.3975, 0.6028, 0.2983, 0.6028, 0.0005734, 0.5036, 0.09981, 0.5036, 0.09981, 0.6028, 0.0005734, 0.6028, 0.005724, 0.003088, 0.4957, 0.003088, 0.4957, 0.493, 0.005724, 0.493, 0.005724, 0.003088, 0.4957, 0.003088, 0.4957, 0.493, 0.005724, 0.493, 0.005724, 0.003088, 0.4957, 0.003088, 0.4957, 0.493, 0.005724, 0.493, 0.005724, 0.003088, 0.4957, 0.003088, 0.4957, 0.493, 0.005724, 0.493, 0.005724, 0.003088, 0.4957, 0.003088, 0.4957, 0.493, 0.005724, 0.493, 0.005724, 0.003088, 0.4957, 0.003088, 0.4957, 0.493, 0.005724, 0.493, 0.005724, 0.003088, 0.4957, 0.003088, 0.4957, 0.493, 0.005724, 0.493, 0.005724, 0.003088, 0.4957, 0.003088, 0.4957, 0.493, 0.005724, 0.493, 0.005724, 0.003088, 0.4957, 0.003088, 0.4957, 0.493, 0.005724, 0.493, 0.005724, 0.003088, 0.4957, 0.003088, 0.4957, 0.493, 0.005724, 0.493, 0.005724, 0.003088, 0.4957, 0.003088, 0.4957, 0.493, 0.005724, 0.493, 0.005724, 0.003088, 0.4957, 0.003088, 0.4957, 0.493, 0.005724, 0.493, 0.005724, 0.003088, 0.4957, 0.003088, 0.4957, 0.493, 0.005724, 0.493, 0.005724, 0.003088, 0.4957, 0.003088, 0.4957, 0.493, 0.005724, 0.493, 0.005724, 0.003088, 0.4957, 0.003088, 0.4957, 0.493, 0.005724, 0.493, 0.005724, 0.003088, 0.4957, 0.003088, 0.4957, 0.493, 0.005724, 0.493, 0.005724, 0.003088, 0.4957, 0.003088, 0.4957, 0.493, 0.005724, 0.493, 0.005724, 0.003088, 0.4957, 0.003088, 0.4957, 0.493, 0.005724, 0.493, 0.005724, 0.003088, 0.4957, 0.003088, 0.4957, 0.493, 0.005724, 0.493, 0.005724, 0.003088, 0.4957, 0.003088, 0.4957, 0.493, 0.005724, 0.493, 0.2583, 0.8025, 0.3566, 0.8025, 0.3566, 0.9009, 0.2583, 0.9009, 0.005724, 0.003088, 0.4957, 0.003088, 0.4957, 0.493, 0.005724, 0.493, 0.005724, 0.003088, 0.4957, 0.003088, 0.4957, 0.493, 0.005724, 0.493, 0.005724, 0.003088, 0.4957, 0.003088, 0.4957, 0.493, 0.005724, 0.493, 0.005724, 0.003088, 0.4957, 0.003088, 0.4957, 0.493, 0.005724, 0.493, 0.16, 0.8025, 0.2583, 0.8025, 0.2583, 0.9009, 0.16, 0.9009, 0.005724, 0.003088, 0.4957, 0.003088, 0.4957, 0.493, 0.005724, 0.493, 0.005724, 0.003088, 0.4957, 0.003088, 0.4957, 0.493, 0.005724, 0.493, 0.2583, 0.7042, 0.3566, 0.7042, 0.3566, 0.8025, 0.2583, 0.8025, 0.005724, 0.003088, 0.4957, 0.003088, 0.4957, 0.493, 0.005724, 0.493, 0.005724, 0.003088, 0.4957, 0.003088, 0.4957, 0.493, 0.005724, 0.493, 0.16, 0.7042, 0.2583, 0.7042, 0.2583, 0.8025, 0.16, 0.8025, 0.005724, 0.003088, 0.4957, 0.003088, 0.4957, 0.493, 0.005724, 0.493, 0.005724, 0.003088, 0.4957, 0.003088, 0.4957, 0.493, 0.005724, 0.493, 0.3834, 0.5868, 0.5106, 0.5868, 0.5106, 0.714, 0.3834, 0.5868, 0.5106, 0.5868, 0.5106, 0.714, 0.1291, 0.714, 0.2563, 0.714, 0.2563, 0.8411, 0.1291, 0.8411, 0.2563, 0.714, 0.3834, 0.714, 0.3834, 0.8411, 0.2563, 0.8411, 0.001922, 0.714, 0.1291, 0.714, 0.1291, 0.8411, 0.001922, 0.8411, 0.3834, 0.714, 0.5106, 0.714, 0.5106, 0.8411, 0.3834, 0.8411, 0.001922, 0.5868, 0.1291, 0.5868, 0.1291, 0.714, 0.001922, 0.714, 0.3834, 0.5868, 0.5106, 0.5868, 0.5106, 0.714, 0.3834, 0.714, 0.2563, 0.5868, 0.3834, 0.5868, 0.3834, 0.714, 0.2563, 0.714, 0.1291, 0.5868, 0.2563, 0.5868, 0.2563, 0.714, 0.1291, 0.714, 0.005724, 0.003088, 0.4957, 0.003088, 0.4957, 0.493, 0.005724, 0.493, 0.005724, 0.003088, 0.4957, 0.003088, 0.4957, 0.493, 0.005724, 0.493, 0.1171, 0.6593, 0.1173, 0.7782, -0.001576, 0.7784, -0.001735, 0.6595, 0.005724, 0.003088, 0.4957, 0.003088, 0.4957, 0.493, 0.005724, 0.493, 0.005724, 0.003088, 0.4957, 0.003088, 0.4957, 0.493, 0.005724, 0.493, 0.1173, 0.7782, 0.1174, 0.897, -0.001417, 0.8972, -0.001576, 0.7784, 0.236, 0.6592, 0.2361, 0.778, 0.1173, 0.7782, 0.1171, 0.6593, 0.005724, 0.003088, 0.4957, 0.003088, 0.4957, 0.493, 0.005724, 0.493, 0.005724, 0.003088, 0.4957, 0.003088, 0.4957, 0.493, 0.005724, 0.493, 0.2361, 0.778, 0.2363, 0.8969, 0.1174, 0.897, 0.1173, 0.7782, 0.005724, 0.003088, 0.4957, 0.003088, 0.4957, 0.493, 0.005724, 0.493, 0.005724, 0.003088, 0.4957, 0.003088, 0.4957, 0.493, 0.005724, 0.493, 0.005724, 0.003088, 0.4957, 0.003088, 0.4957, 0.493, 0.005724, 0.493, 0.005724, 0.003088, 0.4957, 0.003088, 0.4957, 0.493, 0.005724, 0.493, 0.3548, 0.659, 0.355, 0.7779, 0.2361, 0.778, 0.236, 0.6592, 0.355, 0.7779, 0.3551, 0.8967, 0.2363, 0.8969, 0.2361, 0.778, 0.005724, 0.003088, 0.4957, 0.003088, 0.4957, 0.493, 0.005724, 0.493, 0.005724, 0.003088, 0.4957, 0.003088, 0.4957, 0.493, 0.005724, 0.493, 0.281, 0.9875, 0.2928, 0.931, 0.3722, 0.9314, 0.3704, 0.9875, 0.2928, 0.931, 0.2928, 0.8893, 0.3247, 0.8776, 0.3644, 0.8755, 0.3722, 0.9314, 0.188, 0.7628, 0.3332, 0.8058, 0.266, 0.8486, 0.21, 0.832, 0.1515, 0.8871, 0.1501, 0.8217, 0.1954, 0.8547, 0.196, 0.88, 0.3332, 0.936, 0.2346, 0.9459, 0.228, 0.9027, 0.266, 0.8989, 0.1501, 0.8217, 0.188, 0.7628, 0.21, 0.832, 0.1954, 0.8547, 0.2346, 0.9459, 0.1515, 0.8871, 0.196, 0.88, 0.228, 0.9027, 0.266, 0.8486, 0.266, 0.8989, 0.228, 0.9027, 0.196, 0.88, 0.1954, 0.8547, 0.21, 0.832, 0.005724, 0.003088, 0.4957, 0.003088, 0.4957, 0.493, 0.005724, 0.493, 0.005724, 0.003088, 0.4957, 0.003088, 0.4957, 0.493, 0.005724, 0.493, 0.005724, 0.003088, 0.4957, 0.003088, 0.4957, 0.493, 0.005724, 0.493, 0.422, 0.5238, 0.4172, 0.5685, 0.3491, 0.581, 0.3468, 0.5384, 0.4172, 0.5685, 0.4145, 0.6287, 0.333, 0.6371, 0.3491, 0.581, 0.4145, 0.6287, 0.422, 0.6805, 0.3349, 0.6835, 0.333, 0.6371, 0.3468, 0.5384, 0.3491, 0.581, 0.2844, 0.5698, 0.2964, 0.526, 0.3491, 0.581, 0.333, 0.6371, 0.2617, 0.6187, 0.2844, 0.5698, 0.333, 0.6371, 0.3349, 0.6835, 0.2688, 0.6733, 0.2617, 0.6187, 0.09245, 0.6973, 0.05254, 0.7132, 0.08395, 0.6429, 0.1076, 0.6335, 0.005724, 0.003088, 0.4957, 0.003088, 0.4957, 0.493, 0.005724, 0.493, 0.2617, 0.6682, 0.176, 0.6872, 0.1572, 0.6275, 0.208, 0.6162, 0.005724, 0.003088, 0.4957, 0.003088, 0.4957, 0.493, 0.005724, 0.493, 0.005724, 0.003088, 0.4957, 0.003088, 0.4957, 0.493, 0.005724, 0.493, 0.005724, 0.003088, 0.4957, 0.003088, 0.4957, 0.493, 0.005724, 0.493, 0.176, 0.6872, 0.09245, 0.6973, 0.1076, 0.6335, 0.1572, 0.6275, 0.005724, 0.003088, 0.4957, 0.003088, 0.4957, 0.493, 0.005724, 0.493, 0.005724, 0.003088, 0.4957, 0.003088, 0.4957, 0.493, 0.005724, 0.493, 0.005724, 0.003088, 0.4957, 0.003088, 0.4957, 0.493, 0.005724, 0.493, 0.208, 0.6162, 0.1572, 0.6275, 0.1402, 0.5778, 0.1796, 0.569, 0.4691, 0.7667, 0.4324, 0.7598, 0.438, 0.7167, 0.4664, 0.7221, 0.3967, 0.806, 0.4022, 0.8368, 0.3379, 0.8208, 0.3337, 0.797, 0.4022, 0.6835, 0.3955, 0.7237, 0.3327, 0.7332, 0.3379, 0.702, 0.1572, 0.6275, 0.1076, 0.6335, 0.1018, 0.5824, 0.1402, 0.5778, 0.501, 0.77, 0.4691, 0.7667, 0.4664, 0.7221, 0.4911, 0.7246, 0.3955, 0.7237, 0.3888, 0.7693, 0.3275, 0.7685, 0.3327, 0.7332, 0.4324, 0.7598, 0.4022, 0.77, 0.4145, 0.7246, 0.438, 0.7167, 0.1076, 0.6335, 0.08395, 0.6429, 0.08341, 0.5897, 0.1018, 0.5824, 0.3888, 0.7693, 0.3967, 0.806, 0.3337, 0.797, 0.3275, 0.7685, 0.1018, 0.5824, 0.08341, 0.5897, 0.1027, 0.5298, 0.1081, 0.5277, 0.3275, 0.7685, 0.3337, 0.797, 0.271, 0.7729, 0.2692, 0.7646, 0.1796, 0.569, 0.1402, 0.5778, 0.1193, 0.5264, 0.1308, 0.5238, 0.4664, 0.7221, 0.438, 0.7167, 0.4451, 0.6835, 0.4534, 0.685, 0.3337, 0.797, 0.3379, 0.8208, 0.2723, 0.7799, 0.271, 0.7729, 0.3379, 0.702, 0.3327, 0.7332, 0.2708, 0.7543, 0.2723, 0.7452, 0.1402, 0.5778, 0.1018, 0.5824, 0.1081, 0.5277, 0.1193, 0.5264, 0.4911, 0.7246, 0.4664, 0.7221, 0.4534, 0.685, 0.4606, 0.6858, 0.3327, 0.7332, 0.3275, 0.7685, 0.2692, 0.7646, 0.2708, 0.7543, 0.3207, 0.696, 0.3379, 0.702, 0.2723, 0.7452, 0.2673, 0.7434, 0.2673, 0.7434, 0.2723, 0.7452, 0.2617, 0.7626, 0.5142, 0.5145, 0.9878, 0.5145, 0.9878, 0.988, 0.2692, 0.7646, 0.271, 0.7729, 0.2617, 0.7626, 0.5142, 0.5145, 0.9878, 0.5145, 0.9878, 0.988, 0.5142, 0.5145, 0.9878, 0.5145, 0.9878, 0.988, 0.271, 0.7729, 0.2723, 0.7799, 0.2617, 0.7626, 0.2723, 0.7452, 0.2708, 0.7543, 0.2617, 0.7626, 0.5142, 0.5145, 0.9878, 0.5145, 0.9878, 0.988, 0.5142, 0.5145, 0.9878, 0.5145, 0.9878, 0.988, 0.2708, 0.7543, 0.2692, 0.7646, 0.2617, 0.7626, 0.1269, 0.5105, 0.2494, 0.5105, 0.2494, 0.6529, 0.1269, 0.6529, 0.004419, 0.5105, 0.1269, 0.5105, 0.1269, 0.6529, 0.004419, 0.6529, 0.07815, 0.4993, 0.2155, 0.4993, 0.2155, 0.6532, 0.07815, 0.6532, 0.2155, 0.4993, 0.3528, 0.4993, 0.3528, 0.6532, 0.2155, 0.6532, 0.3528, 0.4993, 0.4901, 0.4993, 0.4901, 0.6532, 0.3528, 0.6532, 0.3719, 0.5105, 0.4944, 0.5105, 0.4944, 0.6529, 0.3719, 0.6529, 0.2494, 0.5105, 0.3719, 0.5105, 0.3719, 0.6529, 0.2494, 0.6529, 0.07815, 0.6532, 0.2155, 0.6532, 0.2155, 0.8071, 0.07815, 0.8071, 0.3528, 0.6532, 0.4901, 0.6532, 0.4901, 0.8071, 0.3528, 0.8071, 0.004419, 0.6529, 0.1269, 0.6529, 0.1269, 0.7953, 0.004419, 0.7953, 0.2494, 0.6529, 0.3719, 0.6529, 0.3719, 0.7953, 0.2494, 0.7953, 0.2155, 0.6532, 0.3528, 0.6532, 0.3528, 0.8071, 0.2155, 0.8071, 0.1269, 0.6529, 0.2494, 0.6529, 0.2494, 0.7953, 0.1269, 0.7953, 0.3719, 0.6529, 0.4944, 0.6529, 0.4944, 0.7953, 0.3719, 0.7953, 0.004419, 0.7953, 0.1269, 0.7953, 0.1269, 0.9377, 0.004419, 0.9377, 0.2494, 0.7953, 0.3719, 0.7953, 0.3719, 0.9377, 0.2494, 0.9377, 0.2155, 0.8071, 0.3528, 0.8071, 0.3528, 0.961, 0.2155, 0.961, 0.1269, 0.7953, 0.2494, 0.7953, 0.2494, 0.9377, 0.1269, 0.9377, 0.3719, 0.7953, 0.4944, 0.7953, 0.4944, 0.9377, 0.3719, 0.9377, 0.07815, 0.8071, 0.2155, 0.8071, 0.2155, 0.961, 0.07815, 0.961, 0.3528, 0.8071, 0.4901, 0.8071, 0.4901, 0.961, 0.3528, 0.961, 0.4957, 0.493, 0.9878, 0.988, 0.4957, 0.493, 0.4957, 0.493, 0.9878, 0.988, 0.4957, 0.493, 0.4957, 0.493, 0.9878, 0.988, 0.0, 0.0, 1.0, 0.0, 1.0, 1.0, 0.0, 1.0, 0.4957, 0.003088, 0.4957, 0.493, 0.4957, 0.493, 0.4957, 0.003088, 0.0, 0.0, 0.0, 0.0, 0.0, 0.0, 0.4957, 0.493, 0.005724, 0.493, 0.005724, 0.493, 0.4957, 0.493, 0.005724, 0.493, 0.4957, 0.493, 0.4957, 0.493, 0.005724, 0.493, 0.005724, 0.493, 0.4957, 0.493, 0.4957, 0.493, 0.005724, 0.493, 0.4957, 0.493, 0.4957, 0.003088, 0.4957, 0.003088, 0.4957, 0.493, 0.4957, 0.493, 0.4957, 0.003088, 0.4957, 0.003088, 0.4957, 0.493, 0.4957, 0.493, 0.4957, 0.003088, 0.4957, 0.003088, 0.4957, 0.493, 0.005724, 0.493, 0.4957, 0.493, 0.4957, 0.493, 0.005724, 0.493, 0.005724, 0.493, 0.4957, 0.493, 0.4957, 0.493, 0.005724, 0.493, 0.4957, 0.003088, 0.4957, 0.493, 0.4957, 0.493, 0.4957, 0.003088, 0.4957, 0.003088, 0.4957, 0.493, 0.4957, 0.493, 0.4957, 0.003088, 0.4957, 0.493, 0.005724, 0.493, 0.005724, 0.493, 0.4957, 0.493, 0.4957, 0.493, 0.4957, 0.493, 0.4957, 0.493, 0.4957, 0.493, 0.005724, 0.493, 0.005724, 0.493, 0.4957, 0.493, 0.4957, 0.493, 0.005724, 0.493, 0.005724, 0.493, 0.4957, 0.493, 0.3977, 0.897, 0.3978, 0.7975, 0.4973, 0.7975, 0.4973, 0.8971, 0.3978, 0.7975, 0.3978, 0.698, 0.4973, 0.698, 0.4973, 0.7975, 0.2982, 0.7975, 0.2983, 0.698, 0.3978, 0.698, 0.3978, 0.7975, 0.2982, 0.897, 0.2982, 0.7975, 0.3978, 0.7975, 0.3977, 0.897, 0.1987, 0.897, 0.1987, 0.7975, 0.2982, 0.7975, 0.2982, 0.897, 0.1987, 0.7975, 0.1988, 0.6979, 0.2983, 0.698, 0.2982, 0.7975, 0.0992, 0.7974, 0.09923, 0.6979, 0.1988, 0.6979, 0.1987, 0.7975, 0.09918, 0.897, 0.0992, 0.7974, 0.1987, 0.7975, 0.1987, 0.897, -0.0003454, 0.8969, -0.0003171, 0.7974, 0.0992, 0.7974, 0.09918, 0.897, -0.0003171, 0.7974, -0.0002888, 0.6979, 0.09923, 0.6979, 0.0992, 0.7974, 0.3978, 0.698, 0.2983, 0.698, 0.2983, 0.5984, 0.3978, 0.5985, 0.4973, 0.698, 0.3978, 0.698, 0.3978, 0.5985, 0.4973, 0.5985])
me_plane.use_remesh_preserve_volume = False
me_plane.use_remesh_preserve_attributes = False
me_plane.use_mirror_vertex_groups = False
me_plane.update()

# ---- objects
ob_plane = bpy.data.objects.new('Plane', me_plane)

# ---- transforms, parenting, visibility, modifiers, constraints
ob_plane.location = (-1.003, 0.0, 0.0)
ob_plane.lineart.crease_threshold = 0.0

# ---- collection membership
col_collection_1.objects.link(ob_plane)

# ---- scene / render settings (as saved in the file)
scene.frame_start = 1; scene.frame_end = 250; scene.frame_set(1)
scene.render.engine = 'BLENDER_EEVEE_NEXT'
scene.render.resolution_percentage = 50
scene.render.dither_intensity = 0.0
scene.cycles.use_denoising = False
scene.cycles.samples = 128
scene.cycles.sampling_pattern = 'TABULATED_SOBOL'
scene.cycles.light_sampling_threshold = 0.0
scene.cycles.use_adaptive_sampling = False
scene.cycles.use_light_tree = False
scene.cycles.blur_glossy = 0.0
scene.cycles.sample_clamp_indirect = 0.0
scene.view_settings.view_transform = 'Standard'
bpy.context.view_layer.update()

# ---- added for rendering (the .blend has no active camera and no usable light): camera, sun
cam_auto = bpy.data.cameras.new('AutoCamera')
cam_auto.lens = 50.0
cam_auto.sensor_width = 36.0
cam_auto.clip_end = 1000.0
ob_auto_camera = bpy.data.objects.new('AutoCamera', cam_auto)
scene.collection.objects.link(ob_auto_camera)
ob_auto_camera.location = (51.5331, -45.5758, 36.735)
ob_auto_camera.rotation_euler = (1.09748, -7.21219e-08, 0.694738)
scene.camera = ob_auto_camera
light_auto_sun = bpy.data.lights.new('AutoSun', 'SUN')
light_auto_sun.energy = 3.0
light_auto_sun.angle = 0.0523599
ob_auto_sun = bpy.data.objects.new('AutoSun', light_auto_sun)
scene.collection.objects.link(ob_auto_sun)
ob_auto_sun.rotation_euler = (0.872665, 0.174533, 0.523599)
bpy.context.view_layer.update()
